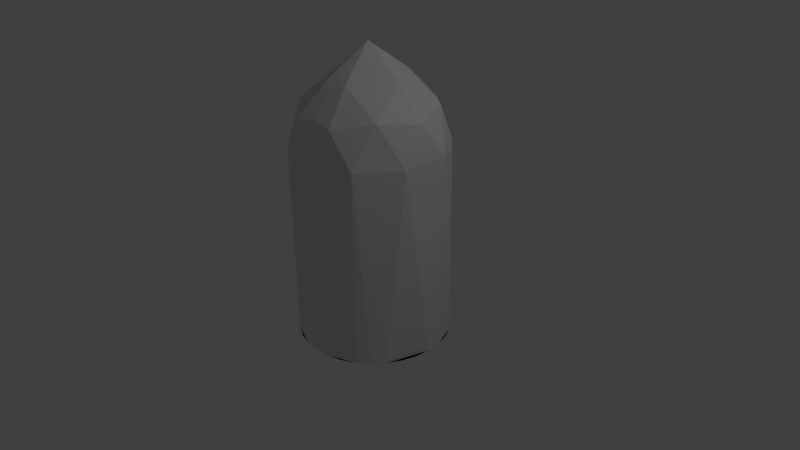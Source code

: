# Source: Simple_Bullet.blend  (saved by Blender 2.79.0; exported with 4.5.12 LTS)
import bpy
from mathutils import Matrix  # noqa: F401  (used for matrix-valued properties, if any)

bpy.ops.wm.read_factory_settings(use_empty=True)
scene = bpy.context.scene
scene.name = 'Scene'

# ---- collections
col_collection_1 = bpy.data.collections.new('Collection 1'); scene.collection.children.link(col_collection_1)

# ---- world
world_world = bpy.data.worlds.new('World'); scene.world = world_world
world_world.color = (0.05088, 0.05088, 0.05088)
world_world.use_sun_shadow = False
world_world.sun_shadow_jitter_overblur = 0.0
world_world.cycles.sampling_method = 'NONE'
world_world.cycles.sample_map_resolution = 256

# ---- cameras
cam_camera = bpy.data.cameras.new('Camera')
cam_camera.clip_end = 100.0
cam_camera.lens = 35.0
cam_camera.sensor_width = 32.0
cam_camera.sensor_height = 18.0
cam_camera.ortho_scale = 7.314
cam_camera.dof.focus_distance = 0.0
cam_camera.dof.aperture_fstop = 128.0

# ---- lights
light_lamp = bpy.data.lights.new('Lamp', 'POINT')
light_lamp.transmission_factor = 0.0
light_lamp.cutoff_distance = 30.0
light_lamp.energy = 100.0
light_lamp.shadow_buffer_clip_start = 1.001
light_lamp.shadow_soft_size = 0.1
light_lamp.shadow_maximum_resolution = 0.006
light_lamp.use_absolute_resolution = True
light_lamp.cycles.use_multiple_importance_sampling = False

# ---- meshes
me_icosphere = bpy.data.meshes.new('Icosphere')
me_icosphere.from_pydata([(0.2764, -0.8506, 0.9815), (-0.2764, -0.8506, 0.9815), (-0.2764, 0.8506, 0.9815), (0.2764, 0.8506, 0.9815), (0.8944, 0.0, 0.9815), (0.0, 0.0, 1.784), (0.9511, -0.309, 0.5343), (0.9511, 0.309, 0.5343), (0.0, -1.0, 0.5343), (0.5878, -0.809, 0.5343), (-0.8944, 0.0, 0.9815), (-0.9511, -0.309, 0.5343), (-0.9511, 0.309, 0.5343), (0.5878, 0.809, 0.5343), (0.0, 1.0, 0.5343), (0.6882, -0.5, 1.06), (-0.5878, -0.809, 0.5343), (-0.5878, 0.809, 0.5343), (0.6882, 0.5, 1.06), (0.1625, -0.5, 1.385), (0.5257, 0.0, 1.385), (-0.6882, -0.5, 1.06), (0.1625, 0.5, 1.385), (0.0, 1.0, -2.0), (-0.6882, 0.5, 1.06), (-0.1625, -0.5, 1.385), (-0.5257, 0.0, 1.385), (-0.1625, 0.5, 1.385), (-0.1951, -0.9808, -2.0), (-0.3827, -0.9239, -2.0), (-0.5556, -0.8315, -2.0), (-0.7071, -0.7071, -2.0), (-0.8315, -0.5556, -2.0), (-0.9239, -0.3827, -2.0), (-0.9808, -0.1951, -2.0), (-1.0, 9.656e-07, -2.0), (-0.9808, 0.1951, -2.0), (0.0, -1.0, -2.0), (0.1951, -0.9808, -2.0), (0.3827, -0.9239, -2.0), (0.5556, -0.8315, -2.0), (0.7071, -0.7071, -2.0), (0.8315, -0.5556, -2.0), (0.9239, -0.3827, -2.0), (0.9808, -0.1951, -2.0), (1.0, 9.656e-07, -2.0), (0.9808, 0.1951, -2.0), (0.9239, 0.3827, -2.0), (0.8315, 0.5556, -2.0), (0.7071, 0.7071, -2.0), (0.5556, 0.8315, -2.0), (0.3827, 0.9239, -2.0), (0.1951, 0.9808, -2.0), (-3.31e-09, 0.8293, 1.022), (1.042e-08, -0.8293, 1.022), (2.65e-09, 0.4472, 1.434), (1.165e-10, 0.618, 1.261), (-9.635e-09, -0.4472, 1.434), (1.165e-10, -0.618, 1.261), (-0.9239, 0.3827, -2.0), (-0.8315, 0.5556, -2.0), (-0.7071, 0.7071, -2.0), (-0.5556, 0.8315, -2.0), (-0.3827, 0.9239, -2.0), (-0.1951, 0.9808, -2.0)], [], [(0, 15, 19), (11, 21, 10), (17, 24, 2), (4, 18, 20), (20, 22, 5), (20, 18, 22), (18, 3, 22), (11, 10, 12), (11, 12, 35), (57, 19, 5), (57, 58, 19), (54, 0, 19, 58), (19, 20, 5), (19, 15, 20), (15, 4, 20), (7, 18, 4), (7, 13, 18), (13, 3, 18), (12, 10, 24), (12, 24, 17), (21, 26, 10), (25, 26, 21), (24, 27, 2), (8, 0, 54), (9, 15, 0), (9, 6, 15), (6, 4, 15), (13, 14, 3), (26, 27, 24), (6, 45, 7), (1, 25, 21), (10, 26, 24), (8, 9, 0), (8, 37, 9), (6, 7, 4), (13, 23, 14), (23, 52, 51, 50, 49, 48, 47, 46, 45, 44, 43, 42, 41, 40, 39, 38, 37), (42, 6, 9), (7, 48, 13), (60, 17, 23, 64, 63, 62, 61), (16, 1, 21), (22, 56, 55), (22, 55, 5), (16, 21, 11), (3, 53, 56, 22), (7, 13, 14, 8, 9, 6), (3, 14, 53), (31, 30, 29, 28, 37, 16, 32), (32, 16, 11), (11, 35, 34, 33, 32), (12, 17, 60), (8, 16, 37), (8, 1, 16), (17, 14, 23), (17, 2, 14), (8, 54, 1), (25, 5, 26), (54, 58, 25, 1), (26, 5, 27), (42, 9, 37, 38, 39, 40, 41), (57, 25, 58), (57, 5, 25), (23, 37, 28, 29, 30, 31, 32, 33, 34, 35, 36, 59, 60, 61, 62, 63, 64), (35, 12, 60, 59, 36), (27, 55, 56), (27, 5, 55), (2, 27, 56, 53), (12, 11, 16, 8, 14, 17), (2, 53, 14), (44, 45, 6, 42, 43), (45, 46, 47, 48, 7), (48, 49, 50, 51, 52, 23, 13)])
me_icosphere.use_remesh_preserve_volume = False
me_icosphere.use_remesh_preserve_attributes = False
me_icosphere.use_mirror_vertex_groups = False
me_icosphere.update()

# ---- objects
ob_icosphere = bpy.data.objects.new('Icosphere', me_icosphere)
ob_lamp = bpy.data.objects.new('Lamp', light_lamp)
ob_camera = bpy.data.objects.new('Camera', cam_camera)

# ---- transforms, parenting, visibility, modifiers, constraints
ob_icosphere.location = (0.0, 0.0, 1.0)
ob_icosphere.lineart.crease_threshold = 0.0
ob_lamp.location = (4.076, 1.005, 5.904)
ob_lamp.rotation_euler = (0.6503, 0.05522, 1.866)
ob_lamp.lock_rotations_4d = False
ob_lamp.empty_display_type = 'ARROWS'
ob_lamp.color = (0.0, 0.0, 0.0, 0.0)
ob_lamp.lineart.crease_threshold = 0.0
ob_camera.location = (7.481, -6.508, 5.344)
ob_camera.rotation_euler = (1.109, 0.01082, 0.8149)
ob_camera.lock_rotations_4d = False
ob_camera.empty_display_type = 'ARROWS'
ob_camera.color = (0.0, 0.0, 0.0, 0.0)
ob_camera.display_type = 'WIRE'
ob_camera.lineart.crease_threshold = 0.0

# ---- collection membership
col_collection_1.objects.link(ob_icosphere)
col_collection_1.objects.link(ob_lamp)
col_collection_1.objects.link(ob_camera)

# ---- scene / render settings (as saved in the file)
scene.camera = ob_camera
scene.frame_start = 1; scene.frame_end = 250; scene.frame_set(1)
scene.render.engine = 'BLENDER_EEVEE_NEXT'
scene.render.resolution_percentage = 50
scene.render.dither_intensity = 0.0
scene.cycles.use_denoising = False
scene.cycles.samples = 10
scene.cycles.sampling_pattern = 'TABULATED_SOBOL'
scene.cycles.light_sampling_threshold = 0.0
scene.cycles.use_adaptive_sampling = False
scene.cycles.use_light_tree = False
scene.cycles.blur_glossy = 0.0
scene.cycles.pixel_filter_type = 'GAUSSIAN'
scene.cycles.sample_clamp_indirect = 0.0
scene.view_settings.view_transform = 'Standard'
bpy.context.view_layer.update()
